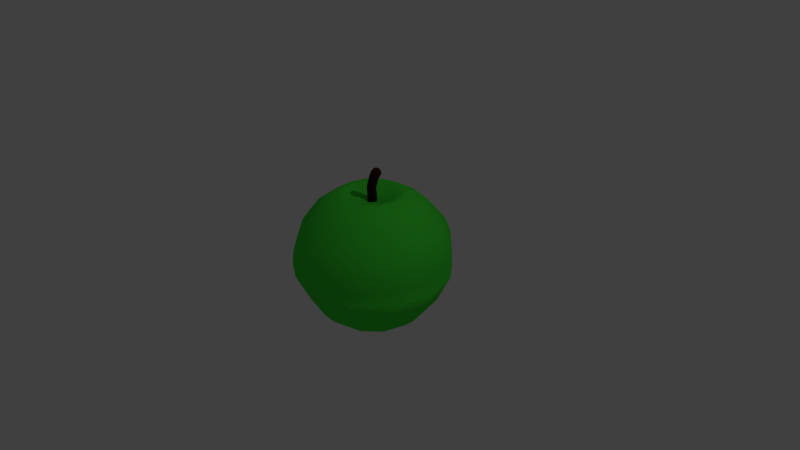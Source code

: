 # Source: apple.blend  (saved by Blender 2.73.0; exported with 4.5.12 LTS)
import bpy
from mathutils import Matrix  # noqa: F401  (used for matrix-valued properties, if any)

bpy.ops.wm.read_factory_settings(use_empty=True)
scene = bpy.context.scene
scene.name = 'Scene'

# ---- collections
col_collection_1 = bpy.data.collections.new('Collection 1'); scene.collection.children.link(col_collection_1)

# ---- materials (node trees are filled in below, after node groups)
mat_material_002 = bpy.data.materials.new('Material.002')
mat_material_002.alpha_threshold = 0.0
mat_material_002.use_transparent_shadow = False
mat_material_002.diffuse_color = (0.04696, 0.0129, 0.006432, 1.0)
mat_material_002.roughness = 0.5
mat_material_002.specular_intensity = 0.2629
mat_material_001 = bpy.data.materials.new('Material.001')
mat_material_001.alpha_threshold = 0.0
mat_material_001.use_transparent_shadow = False
mat_material_001.diffuse_color = (0.06123, 0.8, 0.04757, 1.0)
mat_material_001.roughness = 0.5

# ---- material node trees

# ---- world
world_world = bpy.data.worlds.new('World'); scene.world = world_world
world_world.color = (0.05088, 0.05088, 0.05088)
world_world.use_sun_shadow = False
world_world.sun_shadow_jitter_overblur = 0.0
world_world.cycles.sampling_method = 'MANUAL'
world_world.cycles.sample_map_resolution = 256

# ---- cameras
cam_camera = bpy.data.cameras.new('Camera')
cam_camera.clip_end = 100.0
cam_camera.lens = 35.0
cam_camera.sensor_width = 32.0
cam_camera.sensor_height = 18.0
cam_camera.ortho_scale = 7.314
cam_camera.dof.focus_distance = 0.0
cam_camera.dof.aperture_fstop = 128.0

# ---- lights
light_lamp = bpy.data.lights.new('Lamp', 'POINT')
light_lamp.transmission_factor = 0.0
light_lamp.cutoff_distance = 30.0
light_lamp.energy = 100.0
light_lamp.shadow_buffer_clip_start = 1.001
light_lamp.shadow_soft_size = 0.1
light_lamp.shadow_maximum_resolution = 0.006
light_lamp.use_absolute_resolution = True
light_lamp.cycles.use_multiple_importance_sampling = False

# ---- meshes
me_cube_001 = bpy.data.meshes.new('Cube.001')
me_cube_001.from_pydata([(-0.5007, -0.5007, -3.821), (-0.5007, 0.5007, -3.821), (0.5007, 0.5007, -3.821), (0.5007, -0.5007, -3.821), (0.8698, -0.3827, 1.878), (0.8605, 0.4497, 1.863), (1.587, 0.4503, 1.457), (1.596, -0.3821, 1.472), (-0.5376, -0.5372, -1.295), (0.7359, 0.0334, 1.943), (-0.543, 0.4639, -1.316), (-0.6788, 2.835e-09, -3.821), (1.222, 0.5981, 1.657), (0.4345, 0.4646, -1.533), (0.0, 0.6788, -3.821), (1.721, 0.03421, 1.392), (0.4399, -0.5365, -1.512), (0.6788, 2.835e-09, -3.821), (1.235, -0.5304, 1.678), (0.0, -0.6788, -3.821), (1.303, 0.03358, 1.855), (0.0, 2.835e-09, -3.821), (-0.04789, -0.7149, -1.4), (0.6111, -0.03583, -1.561), (-0.0552, 0.6423, -1.429), (-0.7142, -0.0368, -1.267), (-0.5007, 0.5007, -2.208), (0.5007, 0.5007, -2.208), (0.5007, -0.5007, -2.208), (-0.5007, -0.5007, -2.208), (0.0, -0.6788, -2.208), (0.6788, 2.835e-09, -2.208), (0.0, 0.6788, -2.208), (-0.6788, 2.835e-09, -2.208), (0.003727, -0.5023, 0.502), (-0.007472, 0.4988, 0.4834), (0.8665, 0.4995, -0.005217), (0.8777, -0.5016, 0.01335), (0.4427, -0.68, 0.261), (1.028, -0.0009136, -0.08286), (0.4275, 0.6772, 0.2358), (-0.1574, -0.00188, 0.5796), (0.5936, -0.517, 1.644), (0.5814, 0.569, 1.624), (1.53, 0.5698, 1.094), (1.542, -0.5162, 1.114), (1.07, -0.7098, 1.383), (1.704, 0.02692, 1.01), (1.053, 0.7626, 1.355), (0.4188, 0.02587, 1.728)], [], [(33, 26, 1, 11), (32, 27, 2, 14), (31, 28, 3, 17), (30, 29, 0, 19), (21, 14, 2, 17), (20, 12, 5, 9), (18, 20, 9, 4), (7, 15, 20, 18), (15, 6, 12, 20), (19, 21, 17, 3), (0, 11, 21, 19), (11, 1, 14, 21), (28, 30, 19, 3), (37, 38, 22, 16), (38, 34, 8, 22), (27, 31, 17, 2), (36, 39, 23, 13), (39, 37, 16, 23), (26, 32, 14, 1), (35, 40, 24, 10), (40, 36, 13, 24), (29, 33, 11, 0), (34, 41, 25, 8), (41, 35, 10, 25), (8, 25, 33, 29), (10, 24, 32, 26), (13, 23, 31, 27), (16, 22, 30, 28), (22, 8, 29, 30), (23, 16, 28, 31), (24, 13, 27, 32), (25, 10, 26, 33), (49, 43, 35, 41), (42, 49, 41, 34), (48, 44, 36, 40), (43, 48, 40, 35), (47, 45, 37, 39), (44, 47, 39, 36), (46, 42, 34, 38), (45, 46, 38, 37), (7, 18, 46, 45), (18, 4, 42, 46), (6, 15, 47, 44), (15, 7, 45, 47), (5, 12, 48, 43), (12, 6, 44, 48), (4, 9, 49, 42), (9, 5, 43, 49)])
me_cube_001.polygons.foreach_set('use_smooth', [True] * 48)
me_cube_001.materials.append(mat_material_002)
me_cube_001.use_remesh_preserve_volume = False
me_cube_001.use_remesh_preserve_attributes = False
me_cube_001.use_mirror_vertex_groups = False
me_cube_001.update()
me_sphere = bpy.data.meshes.new('Sphere')
me_sphere.from_pydata([(-0.3464, 8.175e-09, 0.8586), (-0.4381, 6.037e-09, 0.8735), (-0.7071, 0.0, 0.7071), (-0.8315, 0.0, 0.5556), (-0.9528, -3.027e-09, 0.3827), (-1.011, -3.027e-09, 0.1951), (-1.031, -3.027e-09, 7.451e-08), (-1.019, -1.823e-09, -0.1951), (-0.9239, 0.0, -0.3827), (-0.8373, -1.225e-10, -0.5556), (-0.7071, 0.0, -0.7071), (-0.5556, 0.0, -0.8315), (-0.4212, 1.166e-10, -0.8474), (-0.07627, 0.04403, 0.7728), (-0.3, 0.1732, 0.8586), (-0.3794, 0.2191, 0.8735), (-0.6124, 0.3536, 0.7071), (-0.7201, 0.4157, 0.5556), (-0.8251, 0.4845, 0.3827), (-0.8759, 0.5143, 0.1951), (-0.8931, 0.5244, 7.451e-08), (-0.8822, 0.5093, -0.1951), (-0.8001, 0.4619, -0.3827), (-0.7251, 0.4187, -0.5556), (-0.6124, 0.3536, -0.7071), (-0.4811, 0.2778, -0.8315), (-0.3648, 0.2106, -0.8474), (-0.186, 0.1074, -0.8196), (-0.04403, 0.07627, 0.7728), (-0.1732, 0.3, 0.8586), (-0.2191, 0.3794, 0.8735), (-0.3536, 0.6124, 0.7071), (-0.4157, 0.7201, 0.5556), (-0.4764, 0.8391, 0.3827), (-0.5057, 0.8908, 0.1951), (-0.5156, 0.9082, 7.451e-08), (-0.5093, 0.8822, -0.1951), (-0.4619, 0.8001, -0.3827), (-0.4187, 0.7251, -0.5556), (-0.3536, 0.6124, -0.7071), (-0.2778, 0.4811, -0.8315), (-0.2106, 0.3648, -0.8474), (-0.1074, 0.186, -0.8196), (3.253e-07, 0.08807, 0.7728), (2.973e-07, 0.3464, 0.8586), (2.982e-07, 0.4381, 0.8735), (3.417e-07, 0.7071, 0.7071), (3.715e-07, 0.8315, 0.5556), (3.117e-07, 0.9689, 0.3827), (3.732e-07, 1.029, 0.1951), (3.424e-07, 1.049, 7.451e-08), (3.424e-07, 1.019, -0.1951), (3.715e-07, 0.9239, -0.3827), (3.72e-07, 0.8373, -0.5556), (3.417e-07, 0.7071, -0.7071), (2.97e-07, 0.5556, -0.8315), (3.289e-07, 0.4212, -0.8474), (3.289e-07, 0.2147, -0.8196), (0.04403, 0.07627, 0.7728), (0.1732, 0.3, 0.8586), (0.2191, 0.3794, 0.8735), (0.3536, 0.6124, 0.7071), (0.4157, 0.7201, 0.5556), (0.4764, 0.8391, 0.3827), (0.5057, 0.8908, 0.1951), (0.5156, 0.9082, 7.451e-08), (0.5093, 0.8822, -0.1951), (0.4619, 0.8001, -0.3827), (0.4187, 0.7251, -0.5556), (0.3536, 0.6124, -0.7071), (0.2778, 0.4811, -0.8315), (0.2106, 0.3648, -0.8474), (0.1074, 0.186, -0.8196), (0.07627, 0.04403, 0.7728), (0.3, 0.1732, 0.8586), (0.3794, 0.2191, 0.8735), (0.6124, 0.3536, 0.7071), (0.7201, 0.4157, 0.5556), (0.8251, 0.4845, 0.3827), (0.8759, 0.5143, 0.1951), (0.8931, 0.5244, 7.451e-08), (0.8822, 0.5093, -0.1951), (0.8001, 0.4619, -0.3827), (0.7251, 0.4187, -0.5556), (0.6124, 0.3536, -0.7071), (0.4811, 0.2778, -0.8315), (0.3648, 0.2106, -0.8474), (0.186, 0.1074, -0.8196), (3.278e-07, 1.166e-10, -0.8025), (0.08807, -1.306e-08, 0.7728), (0.3464, 2.077e-08, 0.8586), (0.4381, 1.701e-08, 0.8735), (0.7071, -4.57e-08, 0.7071), (0.8315, -7.55e-08, 0.5556), (0.9528, -1.97e-08, 0.3827), (1.011, -8.221e-08, 0.1951), (1.031, -8.221e-08, 7.451e-08), (1.019, -1.833e-08, -0.1951), (0.9239, -1.589e-08, -0.3827), (0.8373, -7.615e-08, -0.5556), (0.7071, -4.57e-08, -0.7071), (0.5556, -1.589e-08, -0.8315), (0.4212, -1.738e-08, -0.8474), (0.2147, -9.753e-10, -0.8196), (0.07627, -0.04403, 0.7728), (0.3, -0.1732, 0.8586), (0.3794, -0.2191, 0.8735), (0.6124, -0.3536, 0.7071), (0.7201, -0.4157, 0.5556), (0.8251, -0.4845, 0.3827), (0.8759, -0.5143, 0.1951), (0.8931, -0.5244, 7.451e-08), (0.8822, -0.5093, -0.1951), (0.8001, -0.4619, -0.3827), (0.7251, -0.4187, -0.5556), (0.6124, -0.3536, -0.7071), (0.4811, -0.2778, -0.8315), (0.3648, -0.2106, -0.8474), (0.186, -0.1074, -0.8196), (0.04403, -0.07627, 0.7728), (0.1732, -0.3, 0.8586), (0.2191, -0.3794, 0.8735), (0.3536, -0.6124, 0.7071), (0.4157, -0.7201, 0.5556), (0.4764, -0.8391, 0.3827), (0.5057, -0.8908, 0.1951), (0.5156, -0.9082, 7.451e-08), (0.5093, -0.8822, -0.1951), (0.4619, -0.8001, -0.3827), (0.4187, -0.7251, -0.5556), (0.3536, -0.6124, -0.7071), (0.2778, -0.4811, -0.8315), (0.2106, -0.3648, -0.8474), (0.1074, -0.186, -0.8196), (3.219e-07, -0.08807, 0.7728), (3.243e-07, -0.3464, 0.8586), (2.982e-07, -0.4381, 0.8735), (2.821e-07, -0.7071, 0.7071), (2.225e-07, -0.8315, 0.5556), (3.117e-07, -0.9689, 0.3827), (2.502e-07, -1.029, 0.1951), (2.81e-07, -1.049, 7.451e-08), (2.805e-07, -1.019, -0.1951), (3.119e-07, -0.9239, -0.3827), (2.219e-07, -0.8373, -0.5556), (2.821e-07, -0.7071, -0.7071), (2.821e-07, -0.5556, -0.8315), (3.125e-07, -0.4212, -0.8474), (3.289e-07, -0.2147, -0.8196), (2.479e-07, -1.4e-07, 0.7176), (-0.04403, -0.07627, 0.7728), (-0.1732, -0.3, 0.8586), (-0.2191, -0.3794, 0.8735), (-0.3536, -0.6124, 0.7071), (-0.4157, -0.7201, 0.5556), (-0.4764, -0.8391, 0.3827), (-0.5057, -0.8908, 0.1951), (-0.5156, -0.9082, 7.451e-08), (-0.5093, -0.8822, -0.1951), (-0.4619, -0.8001, -0.3827), (-0.4187, -0.7251, -0.5556), (-0.3536, -0.6124, -0.7071), (-0.2778, -0.4811, -0.8315), (-0.2106, -0.3648, -0.8474), (-0.1074, -0.186, -0.8196), (-0.07627, -0.04403, 0.7728), (-0.3, -0.1732, 0.8586), (-0.3794, -0.2191, 0.8735), (-0.6124, -0.3536, 0.7071), (-0.7201, -0.4157, 0.5556), (-0.8251, -0.4845, 0.3827), (-0.8759, -0.5143, 0.1951), (-0.8931, -0.5244, 7.451e-08), (-0.8822, -0.5093, -0.1951), (-0.8001, -0.4619, -0.3827), (-0.7251, -0.4187, -0.5556), (-0.6124, -0.3536, -0.7071), (-0.4811, -0.2778, -0.8315), (-0.3648, -0.2106, -0.8474), (-0.186, -0.1074, -0.8196), (-0.08807, -1.306e-08, 0.7728), (-0.2147, -9.753e-10, -0.8196), (-0.244, 0.1409, 0.8055), (-0.1409, 0.244, 0.8055), (3.075e-07, 0.2818, 0.8055), (0.1409, 0.244, 0.8055), (0.244, 0.1409, 0.8055), (0.2818, 6.431e-09, 0.8055), (0.244, -0.1409, 0.8055), (0.1409, -0.244, 0.8055), (3.255e-07, -0.2818, 0.8055), (-0.1409, -0.244, 0.8055), (-0.244, -0.1409, 0.8055), (-0.2818, -2.569e-09, 0.8055)], [], [(5, 4, 18, 19), (3, 2, 16, 17), (1, 0, 14, 15), (12, 11, 25, 26), (10, 9, 23, 24), (8, 7, 21, 22), (6, 5, 19, 20), (4, 3, 17, 18), (2, 1, 15, 16), (11, 10, 24, 25), (9, 8, 22, 23), (7, 6, 20, 21), (182, 13, 28, 183), (25, 24, 39, 40), (23, 22, 37, 38), (21, 20, 35, 36), (19, 18, 33, 34), (17, 16, 31, 32), (15, 14, 29, 30), (26, 25, 40, 41), (24, 23, 38, 39), (22, 21, 36, 37), (20, 19, 34, 35), (18, 17, 32, 33), (16, 15, 30, 31), (27, 26, 41, 42), (183, 28, 43, 184), (40, 39, 54, 55), (38, 37, 52, 53), (36, 35, 50, 51), (34, 33, 48, 49), (32, 31, 46, 47), (30, 29, 44, 45), (41, 40, 55, 56), (39, 38, 53, 54), (37, 36, 51, 52), (35, 34, 49, 50), (33, 32, 47, 48), (31, 30, 45, 46), (42, 41, 56, 57), (184, 43, 58, 185), (55, 54, 69, 70), (53, 52, 67, 68), (51, 50, 65, 66), (49, 48, 63, 64), (47, 46, 61, 62), (45, 44, 59, 60), (56, 55, 70, 71), (54, 53, 68, 69), (52, 51, 66, 67), (50, 49, 64, 65), (48, 47, 62, 63), (46, 45, 60, 61), (57, 56, 71, 72), (185, 58, 73, 186), (70, 69, 84, 85), (68, 67, 82, 83), (66, 65, 80, 81), (64, 63, 78, 79), (62, 61, 76, 77), (60, 59, 74, 75), (71, 70, 85, 86), (69, 68, 83, 84), (67, 66, 81, 82), (65, 64, 79, 80), (63, 62, 77, 78), (61, 60, 75, 76), (72, 71, 86, 87), (186, 73, 89, 187), (85, 84, 100, 101), (83, 82, 98, 99), (81, 80, 96, 97), (79, 78, 94, 95), (77, 76, 92, 93), (75, 74, 90, 91), (86, 85, 101, 102), (84, 83, 99, 100), (82, 81, 97, 98), (80, 79, 95, 96), (78, 77, 93, 94), (76, 75, 91, 92), (87, 86, 102, 103), (187, 89, 104, 188), (101, 100, 115, 116), (99, 98, 113, 114), (97, 96, 111, 112), (95, 94, 109, 110), (93, 92, 107, 108), (91, 90, 105, 106), (102, 101, 116, 117), (100, 99, 114, 115), (98, 97, 112, 113), (96, 95, 110, 111), (94, 93, 108, 109), (92, 91, 106, 107), (103, 102, 117, 118), (188, 104, 119, 189), (116, 115, 130, 131), (114, 113, 128, 129), (112, 111, 126, 127), (110, 109, 124, 125), (108, 107, 122, 123), (106, 105, 120, 121), (117, 116, 131, 132), (115, 114, 129, 130), (113, 112, 127, 128), (111, 110, 125, 126), (109, 108, 123, 124), (107, 106, 121, 122), (118, 117, 132, 133), (189, 119, 134, 190), (131, 130, 145, 146), (129, 128, 143, 144), (127, 126, 141, 142), (125, 124, 139, 140), (123, 122, 137, 138), (121, 120, 135, 136), (132, 131, 146, 147), (130, 129, 144, 145), (128, 127, 142, 143), (126, 125, 140, 141), (124, 123, 138, 139), (122, 121, 136, 137), (133, 132, 147, 148), (190, 134, 150, 191), (146, 145, 161, 162), (144, 143, 159, 160), (142, 141, 157, 158), (140, 139, 155, 156), (138, 137, 153, 154), (136, 135, 151, 152), (147, 146, 162, 163), (145, 144, 160, 161), (143, 142, 158, 159), (141, 140, 156, 157), (139, 138, 154, 155), (137, 136, 152, 153), (148, 147, 163, 164), (191, 150, 165, 192), (162, 161, 176, 177), (160, 159, 174, 175), (158, 157, 172, 173), (156, 155, 170, 171), (154, 153, 168, 169), (152, 151, 166, 167), (163, 162, 177, 178), (161, 160, 175, 176), (159, 158, 173, 174), (157, 156, 171, 172), (155, 154, 169, 170), (153, 152, 167, 168), (164, 163, 178, 179), (88, 181, 27), (180, 149, 13), (181, 12, 26, 27), (193, 180, 13, 182), (88, 27, 42), (13, 149, 28), (88, 42, 57), (28, 149, 43), (88, 57, 72), (43, 149, 58), (88, 72, 87), (58, 149, 73), (88, 87, 103), (73, 149, 89), (88, 103, 118), (89, 149, 104), (88, 118, 133), (104, 149, 119), (88, 133, 148), (119, 149, 134), (88, 148, 164), (134, 149, 150), (88, 164, 179), (150, 149, 165), (192, 165, 180, 193), (177, 176, 10, 11), (175, 174, 8, 9), (173, 172, 6, 7), (171, 170, 4, 5), (169, 168, 2, 3), (88, 179, 181), (167, 166, 0, 1), (178, 177, 11, 12), (165, 149, 180), (176, 175, 9, 10), (174, 173, 7, 8), (172, 171, 5, 6), (170, 169, 3, 4), (168, 167, 1, 2), (179, 178, 12, 181), (166, 192, 193, 0), (0, 193, 182, 14), (151, 191, 192, 166), (135, 190, 191, 151), (120, 189, 190, 135), (105, 188, 189, 120), (90, 187, 188, 105), (74, 186, 187, 90), (59, 185, 186, 74), (44, 184, 185, 59), (29, 183, 184, 44), (14, 182, 183, 29), (7, 173, 158, 142, 127, 112, 97, 81, 66, 51, 36, 21)])
me_sphere.polygons.foreach_set('use_smooth', [True] * 205)
me_sphere.materials.append(mat_material_001)
me_sphere.use_remesh_preserve_volume = False
me_sphere.use_remesh_preserve_attributes = False
me_sphere.use_mirror_vertex_groups = False
me_sphere.update()

# ---- objects
ob_branch = bpy.data.objects.new('Branch', me_cube_001)
ob_apple = bpy.data.objects.new('Apple', me_sphere)
ob_lamp = bpy.data.objects.new('Lamp', light_lamp)
ob_camera = bpy.data.objects.new('Camera', cam_camera)

# ---- transforms, parenting, visibility, modifiers, constraints
ob_branch.location = (0.0, 0.0, 1.056)
ob_branch.scale = (0.08515, 0.08515, 0.08515)
ob_branch.lineart.crease_threshold = 0.0
ob_apple.location = (0.0, 0.0, 0.0)
ob_apple.lineart.crease_threshold = 0.0
ob_lamp.location = (4.076, 1.005, 5.904)
ob_lamp.rotation_euler = (0.6503, 0.05522, 1.866)
ob_lamp.lock_rotations_4d = False
ob_lamp.empty_display_type = 'ARROWS'
ob_lamp.color = (0.0, 0.0, 0.0, 0.0)
ob_lamp.lineart.crease_threshold = 0.0
ob_camera.location = (7.481, -6.508, 5.344)
ob_camera.rotation_euler = (1.109, 0.01082, 0.8149)
ob_camera.lock_rotations_4d = False
ob_camera.empty_display_type = 'ARROWS'
ob_camera.color = (0.0, 0.0, 0.0, 0.0)
ob_camera.display_type = 'WIRE'
ob_camera.lineart.crease_threshold = 0.0

# ---- collection membership
col_collection_1.objects.link(ob_branch)
col_collection_1.objects.link(ob_apple)
col_collection_1.objects.link(ob_lamp)
col_collection_1.objects.link(ob_camera)

# ---- scene / render settings (as saved in the file)
scene.camera = ob_camera
scene.frame_start = 1; scene.frame_end = 250; scene.frame_set(1)
scene.render.engine = 'BLENDER_EEVEE_NEXT'
scene.render.resolution_percentage = 50
scene.render.dither_intensity = 0.0
scene.cycles.use_denoising = False
scene.cycles.samples = 10
scene.cycles.sampling_pattern = 'TABULATED_SOBOL'
scene.cycles.light_sampling_threshold = 0.0
scene.cycles.use_adaptive_sampling = False
scene.cycles.use_light_tree = False
scene.cycles.blur_glossy = 0.0
scene.cycles.pixel_filter_type = 'GAUSSIAN'
scene.cycles.sample_clamp_indirect = 0.0
scene.view_settings.view_transform = 'Standard'
bpy.context.view_layer.update()

